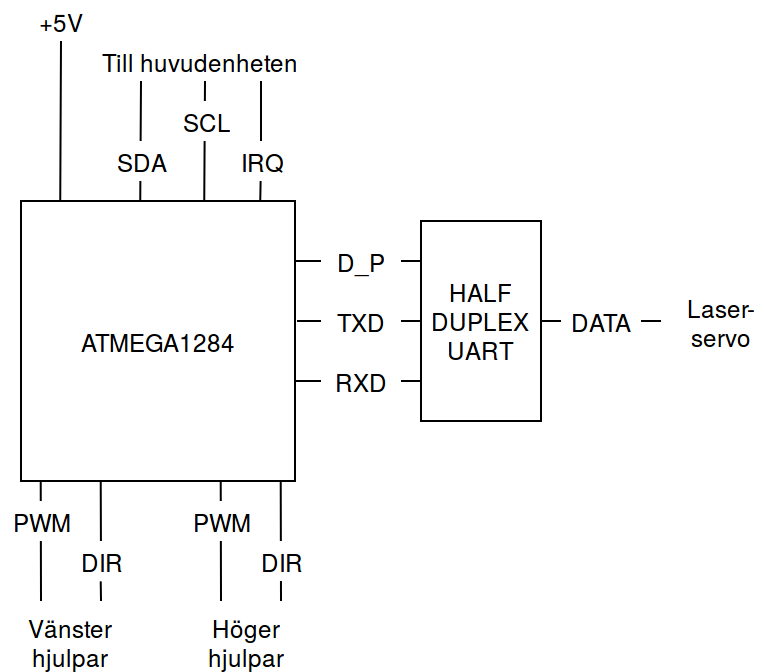

The diagram above was exported from draw.io. Its source (the exported page's mxGraphModel, read from the mxfile embedded in the PNG):
<mxGraphModel dx="683" dy="426" grid="1" gridSize="10" guides="1" tooltips="1" connect="1" arrows="1" fold="1" page="1" pageScale="1" pageWidth="826" pageHeight="1169" background="#ffffff" math="0" shadow="0">
  <root>
    <mxCell id="0" />
    <mxCell id="1" parent="0" />
    <mxCell id="2" value="ATMEGA1284" style="whiteSpace=wrap;html=1;" vertex="1" parent="1">
      <mxGeometry x="320" y="330" width="137" height="140" as="geometry" />
    </mxCell>
    <mxCell id="3" value="" style="endArrow=none;html=1;endFill=0;" edge="1" parent="1" source="13">
      <mxGeometry width="50" height="50" relative="1" as="geometry">
        <mxPoint x="439.6166666666668" y="330" as="sourcePoint" />
        <mxPoint x="440" y="270" as="targetPoint" />
      </mxGeometry>
    </mxCell>
    <mxCell id="4" value="" style="endArrow=none;html=1;endFill=0;" edge="1" parent="1">
      <mxGeometry x="411.6166666666668" y="100" width="50" height="50" as="geometry">
        <mxPoint x="411.6166666666668" y="330" as="sourcePoint" />
        <mxPoint x="412" y="270" as="targetPoint" />
      </mxGeometry>
    </mxCell>
    <mxCell id="5" value="" style="endArrow=none;html=1;endFill=0;" edge="1" parent="1">
      <mxGeometry x="379.6166666666668" y="100" width="50" height="50" as="geometry">
        <mxPoint x="379.6166666666668" y="330" as="sourcePoint" />
        <mxPoint x="380" y="270" as="targetPoint" />
      </mxGeometry>
    </mxCell>
    <mxCell id="6" value="" style="endArrow=none;html=1;endFill=0;" edge="1" parent="1">
      <mxGeometry x="339.6166666666668" y="100" width="50" height="50" as="geometry">
        <mxPoint x="339.6166666666668" y="330" as="sourcePoint" />
        <mxPoint x="340" y="250" as="targetPoint" />
      </mxGeometry>
    </mxCell>
    <mxCell id="9" value="+5V" style="text;html=1;strokeColor=none;fillColor=none;align=center;verticalAlign=middle;whiteSpace=wrap;" vertex="1" parent="1">
      <mxGeometry x="320" y="230" width="40" height="20" as="geometry" />
    </mxCell>
    <mxCell id="11" value="SDA" style="text;html=1;strokeColor=none;fillColor=#ffffff;align=center;verticalAlign=middle;whiteSpace=wrap;" vertex="1" parent="1">
      <mxGeometry x="360" y="300" width="40" height="20" as="geometry" />
    </mxCell>
    <mxCell id="12" value="SCL" style="text;html=1;strokeColor=none;fillColor=#ffffff;align=center;verticalAlign=middle;whiteSpace=wrap;" vertex="1" parent="1">
      <mxGeometry x="393" y="280" width="40" height="20" as="geometry" />
    </mxCell>
    <mxCell id="14" value="Till huvudenheten&lt;br&gt;" style="text;html=1;strokeColor=none;fillColor=none;align=center;verticalAlign=middle;whiteSpace=wrap;" vertex="1" parent="1">
      <mxGeometry x="360" y="250" width="100" height="20" as="geometry" />
    </mxCell>
    <mxCell id="17" value="" style="endArrow=none;html=1;endFill=0;entryX=0.5;entryY=1;" edge="1" parent="1">
      <mxGeometry x="329.6166666666668" y="399.85714285714283" width="50" height="50" as="geometry">
        <mxPoint x="330" y="530" as="sourcePoint" />
        <mxPoint x="329.8571428571428" y="470.047619047619" as="targetPoint" />
      </mxGeometry>
    </mxCell>
    <mxCell id="18" value="" style="endArrow=none;html=1;endFill=0;entryX=0.5;entryY=1;" edge="1" parent="1" source="22">
      <mxGeometry x="359.6166666666668" y="399.85714285714283" width="50" height="50" as="geometry">
        <mxPoint x="360" y="530" as="sourcePoint" />
        <mxPoint x="359.8571428571428" y="470.04761904761904" as="targetPoint" />
      </mxGeometry>
    </mxCell>
    <mxCell id="19" value="" style="endArrow=none;html=1;endFill=0;entryX=0.5;entryY=1;" edge="1" parent="1">
      <mxGeometry x="449.6166666666668" y="399.85714285714283" width="50" height="50" as="geometry">
        <mxPoint x="450" y="530" as="sourcePoint" />
        <mxPoint x="449.8571428571428" y="470.04761904761904" as="targetPoint" />
      </mxGeometry>
    </mxCell>
    <mxCell id="20" value="" style="endArrow=none;html=1;endFill=0;entryX=0.5;entryY=1;" edge="1" parent="1">
      <mxGeometry x="419.6166666666668" y="399.85714285714283" width="50" height="50" as="geometry">
        <mxPoint x="420" y="530" as="sourcePoint" />
        <mxPoint x="419.8571428571428" y="470.04761904761904" as="targetPoint" />
      </mxGeometry>
    </mxCell>
    <mxCell id="21" value="PWM" style="text;html=1;strokeColor=none;fillColor=#ffffff;align=center;verticalAlign=middle;whiteSpace=wrap;" vertex="1" parent="1">
      <mxGeometry x="310" y="480" width="40" height="20" as="geometry" />
    </mxCell>
    <mxCell id="22" value="DIR" style="text;html=1;strokeColor=none;fillColor=#ffffff;align=center;verticalAlign=middle;whiteSpace=wrap;" vertex="1" parent="1">
      <mxGeometry x="340" y="500" width="40" height="20" as="geometry" />
    </mxCell>
    <mxCell id="23" value="" style="endArrow=none;html=1;endFill=0;entryX=0.5;entryY=1;" edge="1" parent="1" target="22">
      <mxGeometry x="359.6166666666668" y="399.85714285714283" width="50" height="50" as="geometry">
        <mxPoint x="360" y="530" as="sourcePoint" />
        <mxPoint x="359.8571428571428" y="470.04761904761904" as="targetPoint" />
      </mxGeometry>
    </mxCell>
    <mxCell id="24" value="PWM" style="text;html=1;strokeColor=none;fillColor=#ffffff;align=center;verticalAlign=middle;whiteSpace=wrap;" vertex="1" parent="1">
      <mxGeometry x="400" y="480" width="40" height="20" as="geometry" />
    </mxCell>
    <mxCell id="25" value="DIR" style="text;html=1;strokeColor=none;fillColor=#ffffff;align=center;verticalAlign=middle;whiteSpace=wrap;" vertex="1" parent="1">
      <mxGeometry x="430" y="500" width="40" height="20" as="geometry" />
    </mxCell>
    <mxCell id="26" value="Vänster hjulpar&lt;br&gt;" style="text;html=1;strokeColor=none;fillColor=none;align=center;verticalAlign=middle;whiteSpace=wrap;" vertex="1" parent="1">
      <mxGeometry x="320" y="540" width="50" height="20" as="geometry" />
    </mxCell>
    <mxCell id="27" value="Höger hjulpar&lt;br&gt;" style="text;html=1;strokeColor=none;fillColor=none;align=center;verticalAlign=middle;whiteSpace=wrap;" vertex="1" parent="1">
      <mxGeometry x="408" y="540" width="50" height="20" as="geometry" />
    </mxCell>
    <mxCell id="28" value="" style="endArrow=none;html=1;endFill=0;" edge="1" parent="1">
      <mxGeometry width="50" height="50" relative="1" as="geometry">
        <mxPoint x="457" y="360" as="sourcePoint" />
        <mxPoint x="520" y="360" as="targetPoint" />
      </mxGeometry>
    </mxCell>
    <mxCell id="29" value="" style="endArrow=none;html=1;endFill=0;" edge="1" parent="1" source="32">
      <mxGeometry x="458" y="390" width="50" height="50" as="geometry">
        <mxPoint x="458" y="390" as="sourcePoint" />
        <mxPoint x="520" y="390" as="targetPoint" />
      </mxGeometry>
    </mxCell>
    <mxCell id="30" value="" style="endArrow=none;html=1;endFill=0;" edge="1" parent="1" source="34">
      <mxGeometry x="457" y="420" width="50" height="50" as="geometry">
        <mxPoint x="457" y="420" as="sourcePoint" />
        <mxPoint x="520" y="420" as="targetPoint" />
      </mxGeometry>
    </mxCell>
    <mxCell id="31" value="D_P" style="text;html=1;strokeColor=none;fillColor=#ffffff;align=center;verticalAlign=middle;whiteSpace=wrap;" vertex="1" parent="1">
      <mxGeometry x="470" y="350" width="40" height="20" as="geometry" />
    </mxCell>
    <mxCell id="32" value="TXD" style="text;html=1;strokeColor=none;fillColor=#ffffff;align=center;verticalAlign=middle;whiteSpace=wrap;" vertex="1" parent="1">
      <mxGeometry x="470" y="380" width="40" height="20" as="geometry" />
    </mxCell>
    <mxCell id="33" value="" style="endArrow=none;html=1;endFill=0;" edge="1" parent="1" target="32">
      <mxGeometry x="458" y="390" width="50" height="50" as="geometry">
        <mxPoint x="458" y="390" as="sourcePoint" />
        <mxPoint x="520" y="390" as="targetPoint" />
      </mxGeometry>
    </mxCell>
    <mxCell id="34" value="RXD" style="text;html=1;strokeColor=none;fillColor=#ffffff;align=center;verticalAlign=middle;whiteSpace=wrap;" vertex="1" parent="1">
      <mxGeometry x="470" y="410" width="40" height="20" as="geometry" />
    </mxCell>
    <mxCell id="35" value="" style="endArrow=none;html=1;endFill=0;" edge="1" parent="1" target="34">
      <mxGeometry x="457" y="420" width="50" height="50" as="geometry">
        <mxPoint x="457" y="420" as="sourcePoint" />
        <mxPoint x="520" y="420" as="targetPoint" />
      </mxGeometry>
    </mxCell>
    <mxCell id="36" value="HALF&lt;br&gt;DUPLEX&lt;br&gt;UART&lt;br&gt;" style="whiteSpace=wrap;html=1;" vertex="1" parent="1">
      <mxGeometry x="520" y="340" width="60" height="100" as="geometry" />
    </mxCell>
    <mxCell id="37" value="" style="endArrow=none;html=1;endFill=0;" edge="1" parent="1" source="38">
      <mxGeometry width="50" height="50" relative="1" as="geometry">
        <mxPoint x="580" y="390" as="sourcePoint" />
        <mxPoint x="640" y="390" as="targetPoint" />
      </mxGeometry>
    </mxCell>
    <mxCell id="38" value="DATA" style="text;html=1;strokeColor=none;fillColor=#ffffff;align=center;verticalAlign=middle;whiteSpace=wrap;" vertex="1" parent="1">
      <mxGeometry x="590" y="380" width="40" height="20" as="geometry" />
    </mxCell>
    <mxCell id="39" value="" style="endArrow=none;html=1;endFill=0;" edge="1" parent="1" target="38">
      <mxGeometry width="50" height="50" relative="1" as="geometry">
        <mxPoint x="580" y="390" as="sourcePoint" />
        <mxPoint x="630" y="390" as="targetPoint" />
      </mxGeometry>
    </mxCell>
    <mxCell id="40" value="Laser-&lt;br&gt;servo&lt;br&gt;" style="text;html=1;strokeColor=none;fillColor=none;align=center;verticalAlign=middle;whiteSpace=wrap;" vertex="1" parent="1">
      <mxGeometry x="650" y="380" width="40" height="20" as="geometry" />
    </mxCell>
    <mxCell id="13" value="IRQ" style="text;html=1;strokeColor=none;fillColor=#ffffff;align=center;verticalAlign=middle;whiteSpace=wrap;" vertex="1" parent="1">
      <mxGeometry x="420" y="300" width="40" height="20" as="geometry" />
    </mxCell>
    <mxCell id="41" value="" style="endArrow=none;html=1;endFill=0;" edge="1" parent="1" target="13">
      <mxGeometry width="50" height="50" relative="1" as="geometry">
        <mxPoint x="439.6166666666668" y="330" as="sourcePoint" />
        <mxPoint x="440" y="200" as="targetPoint" />
      </mxGeometry>
    </mxCell>
  </root>
</mxGraphModel>